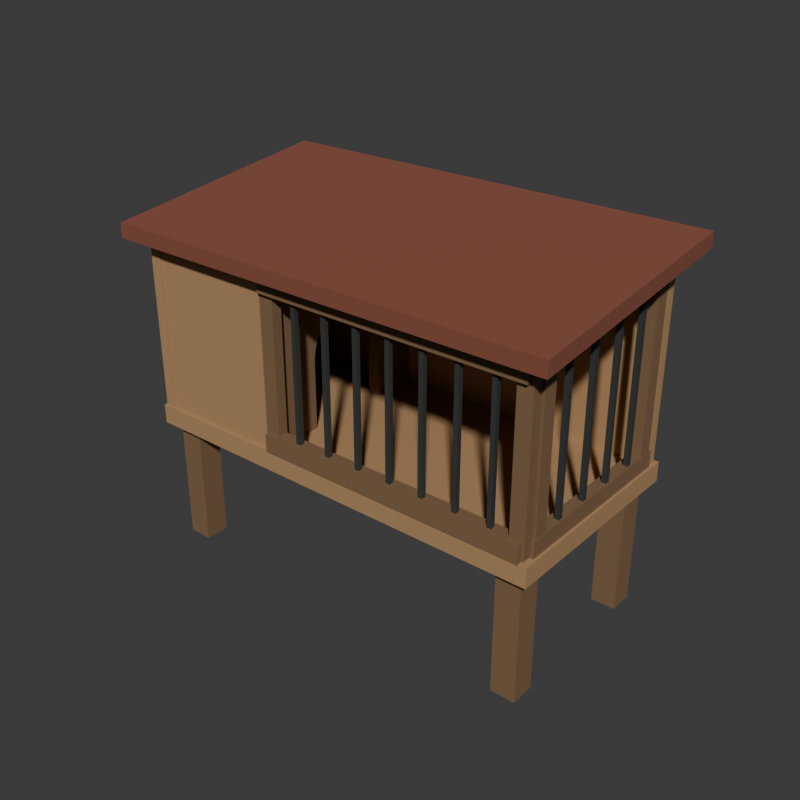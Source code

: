 # Source: source.blend  (saved by Blender 4.3.34; exported with 4.5.12 LTS)
import bpy
from mathutils import Matrix  # noqa: F401  (used for matrix-valued properties, if any)

bpy.ops.wm.read_factory_settings(use_empty=True)
scene = bpy.context.scene
scene.name = 'Scene'

# ---- collections
col_collection = bpy.data.collections.new('Collection'); scene.collection.children.link(col_collection)

# ---- materials (node trees are filled in below, after node groups)
mat_panels_mattehoneywood = bpy.data.materials.new('Panels_MatteHoneyWood')
mat_panels_mattehoneywood.diffuse_color = (0.43, 0.25, 0.115, 1.0)
mat_frame_darktimber = bpy.data.materials.new('Frame_DarkTimber')
mat_frame_darktimber.diffuse_color = (0.21, 0.12, 0.058, 1.0)
mat_roof_mattemutedoxide = bpy.data.materials.new('Roof_MatteMutedOxide')
mat_roof_mattemutedoxide.diffuse_color = (0.24, 0.075, 0.045, 1.0)
mat_fixedbars_darksteel = bpy.data.materials.new('FixedBars_DarkSteel')
mat_fixedbars_darksteel.diffuse_color = (0.065, 0.072, 0.068, 1.0)

# ---- material node trees
mat_panels_mattehoneywood.use_nodes = True; mat_panels_mattehoneywood.node_tree.nodes.clear()
_N = mat_panels_mattehoneywood.node_tree.nodes; _L = mat_panels_mattehoneywood.node_tree.links
n0 = _N.new('ShaderNodeBsdfPrincipled'); n0.name = 'Principled BSDF'; n0.location = (10, 300)
n0.inputs[0].default_value = (0.43, 0.25, 0.115, 1.0)
n0.inputs[2].default_value = 0.89
n1 = _N.new('ShaderNodeOutputMaterial'); n1.name = 'Material Output'; n1.location = (300, 300)
_L.new(n0.outputs[0], n1.inputs[0])
n1.is_active_output = True
mat_frame_darktimber.use_nodes = True; mat_frame_darktimber.node_tree.nodes.clear()
_N = mat_frame_darktimber.node_tree.nodes; _L = mat_frame_darktimber.node_tree.links
n0 = _N.new('ShaderNodeBsdfPrincipled'); n0.name = 'Principled BSDF'; n0.location = (10, 300)
n0.inputs[0].default_value = (0.21, 0.12, 0.058, 1.0)
n0.inputs[2].default_value = 0.91
n1 = _N.new('ShaderNodeOutputMaterial'); n1.name = 'Material Output'; n1.location = (300, 300)
_L.new(n0.outputs[0], n1.inputs[0])
n1.is_active_output = True
mat_roof_mattemutedoxide.use_nodes = True; mat_roof_mattemutedoxide.node_tree.nodes.clear()
_N = mat_roof_mattemutedoxide.node_tree.nodes; _L = mat_roof_mattemutedoxide.node_tree.links
n0 = _N.new('ShaderNodeBsdfPrincipled'); n0.name = 'Principled BSDF'; n0.location = (10, 300)
n0.inputs[0].default_value = (0.24, 0.075, 0.045, 1.0)
n0.inputs[2].default_value = 0.92
n1 = _N.new('ShaderNodeOutputMaterial'); n1.name = 'Material Output'; n1.location = (300, 300)
_L.new(n0.outputs[0], n1.inputs[0])
n1.is_active_output = True
mat_fixedbars_darksteel.use_nodes = True; mat_fixedbars_darksteel.node_tree.nodes.clear()
_N = mat_fixedbars_darksteel.node_tree.nodes; _L = mat_fixedbars_darksteel.node_tree.links
n0 = _N.new('ShaderNodeBsdfPrincipled'); n0.name = 'Principled BSDF'; n0.location = (10, 300)
n0.inputs[0].default_value = (0.065, 0.072, 0.068, 1.0)
n0.inputs[1].default_value = 0.45
n0.inputs[2].default_value = 0.62
n1 = _N.new('ShaderNodeOutputMaterial'); n1.name = 'Material Output'; n1.location = (300, 300)
_L.new(n0.outputs[0], n1.inputs[0])
n1.is_active_output = True

# ---- world
world_world = bpy.data.worlds.new('World'); scene.world = world_world
world_world.use_nodes = True; world_world.node_tree.nodes.clear()
_N = world_world.node_tree.nodes; _L = world_world.node_tree.links
n0 = _N.new('ShaderNodeOutputWorld'); n0.name = 'World Output'; n0.location = (300, 300)
n1 = _N.new('ShaderNodeBackground'); n1.name = 'Background'; n1.location = (10, 300)
n1.inputs[0].default_value = (0.05088, 0.05088, 0.05088, 1.0)
_L.new(n1.outputs[0], n0.inputs[0])
n0.is_active_output = True
world_world.color = (0.05088, 0.05088, 0.05088)
world_world.sun_shadow_jitter_overblur = 0.0

# ---- meshes
me_wholeraisedsharedfloormesh = bpy.data.meshes.new('WholeRaisedSharedFloorMesh')
me_wholeraisedsharedfloormesh.from_pydata([(-0.65, -0.32, 0.39), (0.65, -0.32, 0.39), (-0.65, 0.32, 0.39), (0.65, 0.32, 0.39), (-0.65, -0.32, 0.45), (0.65, -0.32, 0.45), (-0.65, 0.32, 0.45), (0.65, 0.32, 0.45)], [], [(0, 2, 3), (0, 3, 1), (4, 5, 7), (4, 7, 6), (0, 1, 5), (0, 5, 4), (2, 6, 7), (2, 7, 3), (0, 4, 6), (0, 6, 2), (1, 3, 7), (1, 7, 5)])
me_wholeraisedsharedfloormesh.materials.append(mat_panels_mattehoneywood)
me_wholeraisedsharedfloormesh.materials.append(mat_frame_darktimber)
me_wholeraisedsharedfloormesh.materials.append(mat_roof_mattemutedoxide)
me_wholeraisedsharedfloormesh.materials.append(mat_fixedbars_darksteel)
me_wholeraisedsharedfloormesh.update()
me_leftfrontwholegroundlegmesh = bpy.data.meshes.new('LeftFrontWholeGroundLegMesh')
me_leftfrontwholegroundlegmesh.from_pydata([(-0.6175, -0.2875, 0.0), (-0.5425, -0.2875, 0.0), (-0.6175, -0.2125, 0.0), (-0.5425, -0.2125, 0.0), (-0.6175, -0.2875, 0.41), (-0.5425, -0.2875, 0.41), (-0.6175, -0.2125, 0.41), (-0.5425, -0.2125, 0.41)], [], [(0, 2, 3), (0, 3, 1), (4, 5, 7), (4, 7, 6), (0, 1, 5), (0, 5, 4), (2, 6, 7), (2, 7, 3), (0, 4, 6), (0, 6, 2), (1, 3, 7), (1, 7, 5)])
me_leftfrontwholegroundlegmesh.polygons.foreach_set('material_index', [1, 1, 1, 1, 1, 1, 1, 1, 1, 1, 1, 1])
me_leftfrontwholegroundlegmesh.materials.append(mat_panels_mattehoneywood)
me_leftfrontwholegroundlegmesh.materials.append(mat_frame_darktimber)
me_leftfrontwholegroundlegmesh.materials.append(mat_roof_mattemutedoxide)
me_leftfrontwholegroundlegmesh.materials.append(mat_fixedbars_darksteel)
me_leftfrontwholegroundlegmesh.update()
me_leftbackwholegroundlegmesh = bpy.data.meshes.new('LeftBackWholeGroundLegMesh')
me_leftbackwholegroundlegmesh.from_pydata([(-0.6175, 0.2125, 0.0), (-0.5425, 0.2125, 0.0), (-0.6175, 0.2875, 0.0), (-0.5425, 0.2875, 0.0), (-0.6175, 0.2125, 0.41), (-0.5425, 0.2125, 0.41), (-0.6175, 0.2875, 0.41), (-0.5425, 0.2875, 0.41)], [], [(0, 2, 3), (0, 3, 1), (4, 5, 7), (4, 7, 6), (0, 1, 5), (0, 5, 4), (2, 6, 7), (2, 7, 3), (0, 4, 6), (0, 6, 2), (1, 3, 7), (1, 7, 5)])
me_leftbackwholegroundlegmesh.polygons.foreach_set('material_index', [1, 1, 1, 1, 1, 1, 1, 1, 1, 1, 1, 1])
me_leftbackwholegroundlegmesh.materials.append(mat_panels_mattehoneywood)
me_leftbackwholegroundlegmesh.materials.append(mat_frame_darktimber)
me_leftbackwholegroundlegmesh.materials.append(mat_roof_mattemutedoxide)
me_leftbackwholegroundlegmesh.materials.append(mat_fixedbars_darksteel)
me_leftbackwholegroundlegmesh.update()
me_rightfrontwholegroundlegmesh = bpy.data.meshes.new('RightFrontWholeGroundLegMesh')
me_rightfrontwholegroundlegmesh.from_pydata([(0.5425, -0.2875, 0.0), (0.6175, -0.2875, 0.0), (0.5425, -0.2125, 0.0), (0.6175, -0.2125, 0.0), (0.5425, -0.2875, 0.41), (0.6175, -0.2875, 0.41), (0.5425, -0.2125, 0.41), (0.6175, -0.2125, 0.41)], [], [(0, 2, 3), (0, 3, 1), (4, 5, 7), (4, 7, 6), (0, 1, 5), (0, 5, 4), (2, 6, 7), (2, 7, 3), (0, 4, 6), (0, 6, 2), (1, 3, 7), (1, 7, 5)])
me_rightfrontwholegroundlegmesh.polygons.foreach_set('material_index', [1, 1, 1, 1, 1, 1, 1, 1, 1, 1, 1, 1])
me_rightfrontwholegroundlegmesh.materials.append(mat_panels_mattehoneywood)
me_rightfrontwholegroundlegmesh.materials.append(mat_frame_darktimber)
me_rightfrontwholegroundlegmesh.materials.append(mat_roof_mattemutedoxide)
me_rightfrontwholegroundlegmesh.materials.append(mat_fixedbars_darksteel)
me_rightfrontwholegroundlegmesh.update()
me_rightbackwholegroundlegmesh = bpy.data.meshes.new('RightBackWholeGroundLegMesh')
me_rightbackwholegroundlegmesh.from_pydata([(0.5425, 0.2125, 0.0), (0.6175, 0.2125, 0.0), (0.5425, 0.2875, 0.0), (0.6175, 0.2875, 0.0), (0.5425, 0.2125, 0.41), (0.6175, 0.2125, 0.41), (0.5425, 0.2875, 0.41), (0.6175, 0.2875, 0.41)], [], [(0, 2, 3), (0, 3, 1), (4, 5, 7), (4, 7, 6), (0, 1, 5), (0, 5, 4), (2, 6, 7), (2, 7, 3), (0, 4, 6), (0, 6, 2), (1, 3, 7), (1, 7, 5)])
me_rightbackwholegroundlegmesh.polygons.foreach_set('material_index', [1, 1, 1, 1, 1, 1, 1, 1, 1, 1, 1, 1])
me_rightbackwholegroundlegmesh.materials.append(mat_panels_mattehoneywood)
me_rightbackwholegroundlegmesh.materials.append(mat_frame_darktimber)
me_rightbackwholegroundlegmesh.materials.append(mat_roof_mattemutedoxide)
me_rightbackwholegroundlegmesh.materials.append(mat_fixedbars_darksteel)
me_rightbackwholegroundlegmesh.update()
me_wholerearwallmesh = bpy.data.meshes.new('WholeRearWallMesh')
me_wholerearwallmesh.from_pydata([(-0.639, 0.279, 0.44), (0.639, 0.279, 0.44), (-0.639, 0.309, 0.44), (0.639, 0.309, 0.44), (-0.639, 0.279, 1.054), (0.639, 0.279, 1.054), (-0.639, 0.309, 1.054), (0.639, 0.309, 1.054)], [], [(0, 2, 3), (0, 3, 1), (4, 5, 7), (4, 7, 6), (0, 1, 5), (0, 5, 4), (2, 6, 7), (2, 7, 3), (0, 4, 6), (0, 6, 2), (1, 3, 7), (1, 7, 5)])
me_wholerearwallmesh.materials.append(mat_panels_mattehoneywood)
me_wholerearwallmesh.materials.append(mat_frame_darktimber)
me_wholerearwallmesh.materials.append(mat_roof_mattemutedoxide)
me_wholerearwallmesh.materials.append(mat_fixedbars_darksteel)
me_wholerearwallmesh.update()
me_wholeclosedleftsidemesh = bpy.data.meshes.new('WholeClosedLeftSideMesh')
me_wholeclosedleftsidemesh.from_pydata([(-0.644, -0.314, 0.44), (-0.644, 0.314, 0.44), (-0.644, 0.314, 1.053), (-0.644, -0.314, 0.9773), (-0.608, -0.314, 0.44), (-0.608, 0.314, 0.44), (-0.608, 0.314, 1.053), (-0.608, -0.314, 0.9773)], [], [(1, 0, 3), (3, 2, 1), (7, 4, 5), (5, 6, 7), (0, 1, 5), (0, 5, 4), (1, 2, 6), (1, 6, 5), (2, 3, 7), (2, 7, 6), (3, 0, 4), (3, 4, 7)])
me_wholeclosedleftsidemesh.materials.append(mat_panels_mattehoneywood)
me_wholeclosedleftsidemesh.materials.append(mat_frame_darktimber)
me_wholeclosedleftsidemesh.materials.append(mat_roof_mattemutedoxide)
me_wholeclosedleftsidemesh.materials.append(mat_fixedbars_darksteel)
me_wholeclosedleftsidemesh.update()
me_wholeprivatebayfrontmesh = bpy.data.meshes.new('WholePrivateBayFrontMesh')
me_wholeprivatebayfrontmesh.from_pydata([(-0.65, -0.309, 0.44), (-0.22, -0.309, 0.44), (-0.65, -0.279, 0.44), (-0.22, -0.279, 0.44), (-0.65, -0.309, 0.978), (-0.22, -0.309, 0.978), (-0.65, -0.279, 0.978), (-0.22, -0.279, 0.978)], [], [(0, 2, 3), (0, 3, 1), (4, 5, 7), (4, 7, 6), (0, 1, 5), (0, 5, 4), (2, 6, 7), (2, 7, 3), (0, 4, 6), (0, 6, 2), (1, 3, 7), (1, 7, 5)])
me_wholeprivatebayfrontmesh.materials.append(mat_panels_mattehoneywood)
me_wholeprivatebayfrontmesh.materials.append(mat_frame_darktimber)
me_wholeprivatebayfrontmesh.materials.append(mat_roof_mattemutedoxide)
me_wholeprivatebayfrontmesh.materials.append(mat_fixedbars_darksteel)
me_wholeprivatebayfrontmesh.update()
me_wholepartitionwithtruearchedpassagemesh = bpy.data.meshes.new('WholePartitionWithTrueArchedPassageMesh')
me_wholepartitionwithtruearchedpassagemesh.from_pydata([(-0.235, -0.282, 0.445), (-0.235, -0.282, 0.9812), (-0.235, 0.282, 1.049), (-0.235, 0.282, 0.445), (-0.235, 0.135, 0.445), (-0.235, 0.135, 0.66), (-0.235, 0.1304, 0.6949), (-0.235, 0.1169, 0.7275), (-0.235, 0.09546, 0.7555), (-0.235, 0.0675, 0.7769), (-0.235, 0.03494, 0.7904), (-0.235, 8.266e-18, 0.795), (-0.235, -0.03494, 0.7904), (-0.235, -0.0675, 0.7769), (-0.235, -0.09546, 0.7555), (-0.235, -0.1169, 0.7275), (-0.235, -0.1304, 0.6949), (-0.235, -0.135, 0.66), (-0.235, -0.135, 0.445), (-0.197, -0.282, 0.445), (-0.197, -0.282, 0.9812), (-0.197, 0.282, 1.049), (-0.197, 0.282, 0.445), (-0.197, 0.135, 0.445), (-0.197, 0.135, 0.66), (-0.197, 0.1304, 0.6949), (-0.197, 0.1169, 0.7275), (-0.197, 0.09546, 0.7555), (-0.197, 0.0675, 0.7769), (-0.197, 0.03494, 0.7904), (-0.197, 8.266e-18, 0.795), (-0.197, -0.03494, 0.7904), (-0.197, -0.0675, 0.7769), (-0.197, -0.09546, 0.7555), (-0.197, -0.1169, 0.7275), (-0.197, -0.1304, 0.6949), (-0.197, -0.135, 0.66), (-0.197, -0.135, 0.445)], [], [(17, 18, 0), (16, 17, 0), (15, 16, 0), (3, 4, 5), (3, 5, 6), (3, 6, 7), (2, 3, 7), (2, 7, 8), (2, 8, 9), (2, 9, 10), (2, 10, 11), (2, 11, 12), (2, 12, 13), (2, 13, 14), (1, 2, 14), (1, 14, 15), (0, 1, 15), (19, 37, 36), (19, 36, 35), (19, 35, 34), (24, 23, 22), (25, 24, 22), (26, 25, 22), (26, 22, 21), (27, 26, 21), (28, 27, 21), (29, 28, 21), (30, 29, 21), (31, 30, 21), (32, 31, 21), (33, 32, 21), (33, 21, 20), (34, 33, 20), (34, 20, 19), (1, 0, 19), (1, 19, 20), (2, 1, 20), (2, 20, 21), (3, 2, 21), (3, 21, 22), (4, 3, 22), (4, 22, 23), (5, 4, 23), (5, 23, 24), (6, 5, 24), (6, 24, 25), (7, 6, 25), (7, 25, 26), (8, 7, 26), (8, 26, 27), (9, 8, 27), (9, 27, 28), (10, 9, 28), (10, 28, 29), (11, 10, 29), (11, 29, 30), (12, 11, 30), (12, 30, 31), (13, 12, 31), (13, 31, 32), (14, 13, 32), (14, 32, 33), (15, 14, 33), (15, 33, 34), (16, 15, 34), (16, 34, 35), (17, 16, 35), (17, 35, 36), (18, 17, 36), (18, 36, 37), (0, 18, 37), (0, 37, 19)])
me_wholepartitionwithtruearchedpassagemesh.polygons.foreach_set('material_index', [1, 1, 1, 1, 1, 1, 1, 1, 1, 1, 1, 1, 1, 1, 1, 1, 1, 1, 1, 1, 1, 1, 1, 1, 1, 1, 1, 1, 1, 1, 1, 1, 1, 1, 1, 1, 1, 1, 1, 1, 1, 1, 1, 1, 1, 1, 1, 1, 1, 1, 1, 1, 1, 1, 1, 1, 1, 1, 1, 1, 1, 1, 1, 1, 1, 1, 1, 1, 1, 1, 1, 1])
me_wholepartitionwithtruearchedpassagemesh.materials.append(mat_panels_mattehoneywood)
me_wholepartitionwithtruearchedpassagemesh.materials.append(mat_frame_darktimber)
me_wholepartitionwithtruearchedpassagemesh.materials.append(mat_roof_mattemutedoxide)
me_wholepartitionwithtruearchedpassagemesh.materials.append(mat_fixedbars_darksteel)
me_wholepartitionwithtruearchedpassagemesh.update()
me_wholesingleslopingroofmesh = bpy.data.meshes.new('WholeSingleSlopingRoofMesh')
me_wholesingleslopingroofmesh.from_pydata([(-0.7, -0.365, 0.9712), (0.7, -0.365, 0.9712), (-0.7, 0.365, 1.059), (0.7, 0.365, 1.059), (-0.7, -0.365, 1.016), (0.7, -0.365, 1.016), (-0.7, 0.365, 1.104), (0.7, 0.365, 1.104)], [], [(0, 2, 3), (0, 3, 1), (4, 5, 7), (4, 7, 6), (0, 1, 5), (0, 5, 4), (2, 6, 7), (2, 7, 3), (0, 4, 6), (0, 6, 2), (1, 3, 7), (1, 7, 5)])
me_wholesingleslopingroofmesh.polygons.foreach_set('material_index', [2, 2, 2, 2, 2, 2, 2, 2, 2, 2, 2, 2])
me_wholesingleslopingroofmesh.materials.append(mat_panels_mattehoneywood)
me_wholesingleslopingroofmesh.materials.append(mat_frame_darktimber)
me_wholesingleslopingroofmesh.materials.append(mat_roof_mattemutedoxide)
me_wholesingleslopingroofmesh.materials.append(mat_fixedbars_darksteel)
me_wholesingleslopingroofmesh.update()
me_frontbaylowersillmesh = bpy.data.meshes.new('FrontBayLowerSillMesh')
me_frontbaylowersillmesh.from_pydata([(-0.211, -0.3235, 0.4495), (0.625, -0.3235, 0.4495), (-0.211, -0.2785, 0.4495), (0.625, -0.2785, 0.4495), (-0.211, -0.3235, 0.5045), (0.625, -0.3235, 0.5045), (-0.211, -0.2785, 0.5045), (0.625, -0.2785, 0.5045)], [], [(0, 2, 3), (0, 3, 1), (4, 5, 7), (4, 7, 6), (0, 1, 5), (0, 5, 4), (2, 6, 7), (2, 7, 3), (0, 4, 6), (0, 6, 2), (1, 3, 7), (1, 7, 5)])
me_frontbaylowersillmesh.polygons.foreach_set('material_index', [1, 1, 1, 1, 1, 1, 1, 1, 1, 1, 1, 1])
me_frontbaylowersillmesh.materials.append(mat_panels_mattehoneywood)
me_frontbaylowersillmesh.materials.append(mat_frame_darktimber)
me_frontbaylowersillmesh.materials.append(mat_roof_mattemutedoxide)
me_frontbaylowersillmesh.materials.append(mat_fixedbars_darksteel)
me_frontbaylowersillmesh.update()
me_frontbayupperlintelmesh = bpy.data.meshes.new('FrontBayUpperLintelMesh')
me_frontbayupperlintelmesh.from_pydata([(-0.211, -0.3235, 0.9195), (0.625, -0.3235, 0.9195), (-0.211, -0.2785, 0.9195), (0.625, -0.2785, 0.9195), (-0.211, -0.3235, 0.9745), (0.625, -0.3235, 0.9745), (-0.211, -0.2785, 0.9745), (0.625, -0.2785, 0.9745)], [], [(0, 2, 3), (0, 3, 1), (4, 5, 7), (4, 7, 6), (0, 1, 5), (0, 5, 4), (2, 6, 7), (2, 7, 3), (0, 4, 6), (0, 6, 2), (1, 3, 7), (1, 7, 5)])
me_frontbayupperlintelmesh.polygons.foreach_set('material_index', [1, 1, 1, 1, 1, 1, 1, 1, 1, 1, 1, 1])
me_frontbayupperlintelmesh.materials.append(mat_panels_mattehoneywood)
me_frontbayupperlintelmesh.materials.append(mat_frame_darktimber)
me_frontbayupperlintelmesh.materials.append(mat_roof_mattemutedoxide)
me_frontbayupperlintelmesh.materials.append(mat_fixedbars_darksteel)
me_frontbayupperlintelmesh.update()
me_frontbayleftuprightmesh = bpy.data.meshes.new('FrontBayLeftUprightMesh')
me_frontbayleftuprightmesh.from_pydata([(-0.2185, -0.308, 0.4545), (-0.1735, -0.308, 0.4545), (-0.2185, -0.276, 0.4545), (-0.1735, -0.276, 0.4545), (-0.2185, -0.308, 0.9695), (-0.1735, -0.308, 0.9695), (-0.2185, -0.276, 0.9695), (-0.1735, -0.276, 0.9695)], [], [(0, 2, 3), (0, 3, 1), (4, 5, 7), (4, 7, 6), (0, 1, 5), (0, 5, 4), (2, 6, 7), (2, 7, 3), (0, 4, 6), (0, 6, 2), (1, 3, 7), (1, 7, 5)])
me_frontbayleftuprightmesh.polygons.foreach_set('material_index', [1, 1, 1, 1, 1, 1, 1, 1, 1, 1, 1, 1])
me_frontbayleftuprightmesh.materials.append(mat_panels_mattehoneywood)
me_frontbayleftuprightmesh.materials.append(mat_frame_darktimber)
me_frontbayleftuprightmesh.materials.append(mat_roof_mattemutedoxide)
me_frontbayleftuprightmesh.materials.append(mat_fixedbars_darksteel)
me_frontbayleftuprightmesh.update()
me_frontbayrightuprightmesh = bpy.data.meshes.new('FrontBayRightUprightMesh')
me_frontbayrightuprightmesh.from_pydata([(0.5885, -0.308, 0.4545), (0.6335, -0.308, 0.4545), (0.5885, -0.276, 0.4545), (0.6335, -0.276, 0.4545), (0.5885, -0.308, 0.9695), (0.6335, -0.308, 0.9695), (0.5885, -0.276, 0.9695), (0.6335, -0.276, 0.9695)], [], [(0, 2, 3), (0, 3, 1), (4, 5, 7), (4, 7, 6), (0, 1, 5), (0, 5, 4), (2, 6, 7), (2, 7, 3), (0, 4, 6), (0, 6, 2), (1, 3, 7), (1, 7, 5)])
me_frontbayrightuprightmesh.polygons.foreach_set('material_index', [1, 1, 1, 1, 1, 1, 1, 1, 1, 1, 1, 1])
me_frontbayrightuprightmesh.materials.append(mat_panels_mattehoneywood)
me_frontbayrightuprightmesh.materials.append(mat_frame_darktimber)
me_frontbayrightuprightmesh.materials.append(mat_roof_mattemutedoxide)
me_frontbayrightuprightmesh.materials.append(mat_fixedbars_darksteel)
me_frontbayrightuprightmesh.update()
me_frontwholeopengrillebar_1mesh = bpy.data.meshes.new('FrontWholeOpenGrilleBar_1Mesh')
me_frontwholeopengrillebar_1mesh.from_pydata([(-0.107, -0.308, 0.482), (-0.093, -0.308, 0.482), (-0.107, -0.294, 0.482), (-0.093, -0.294, 0.482), (-0.107, -0.308, 0.942), (-0.093, -0.308, 0.942), (-0.107, -0.294, 0.942), (-0.093, -0.294, 0.942)], [], [(0, 2, 3), (0, 3, 1), (4, 5, 7), (4, 7, 6), (0, 1, 5), (0, 5, 4), (2, 6, 7), (2, 7, 3), (0, 4, 6), (0, 6, 2), (1, 3, 7), (1, 7, 5)])
me_frontwholeopengrillebar_1mesh.polygons.foreach_set('material_index', [3, 3, 3, 3, 3, 3, 3, 3, 3, 3, 3, 3])
me_frontwholeopengrillebar_1mesh.materials.append(mat_panels_mattehoneywood)
me_frontwholeopengrillebar_1mesh.materials.append(mat_frame_darktimber)
me_frontwholeopengrillebar_1mesh.materials.append(mat_roof_mattemutedoxide)
me_frontwholeopengrillebar_1mesh.materials.append(mat_fixedbars_darksteel)
me_frontwholeopengrillebar_1mesh.update()
me_frontwholeopengrillebar_2mesh = bpy.data.meshes.new('FrontWholeOpenGrilleBar_2Mesh')
me_frontwholeopengrillebar_2mesh.from_pydata([(-0.002, -0.308, 0.482), (0.012, -0.308, 0.482), (-0.002, -0.294, 0.482), (0.012, -0.294, 0.482), (-0.002, -0.308, 0.942), (0.012, -0.308, 0.942), (-0.002, -0.294, 0.942), (0.012, -0.294, 0.942)], [], [(0, 2, 3), (0, 3, 1), (4, 5, 7), (4, 7, 6), (0, 1, 5), (0, 5, 4), (2, 6, 7), (2, 7, 3), (0, 4, 6), (0, 6, 2), (1, 3, 7), (1, 7, 5)])
me_frontwholeopengrillebar_2mesh.polygons.foreach_set('material_index', [3, 3, 3, 3, 3, 3, 3, 3, 3, 3, 3, 3])
me_frontwholeopengrillebar_2mesh.materials.append(mat_panels_mattehoneywood)
me_frontwholeopengrillebar_2mesh.materials.append(mat_frame_darktimber)
me_frontwholeopengrillebar_2mesh.materials.append(mat_roof_mattemutedoxide)
me_frontwholeopengrillebar_2mesh.materials.append(mat_fixedbars_darksteel)
me_frontwholeopengrillebar_2mesh.update()
me_frontwholeopengrillebar_3mesh = bpy.data.meshes.new('FrontWholeOpenGrilleBar_3Mesh')
me_frontwholeopengrillebar_3mesh.from_pydata([(0.103, -0.308, 0.482), (0.117, -0.308, 0.482), (0.103, -0.294, 0.482), (0.117, -0.294, 0.482), (0.103, -0.308, 0.942), (0.117, -0.308, 0.942), (0.103, -0.294, 0.942), (0.117, -0.294, 0.942)], [], [(0, 2, 3), (0, 3, 1), (4, 5, 7), (4, 7, 6), (0, 1, 5), (0, 5, 4), (2, 6, 7), (2, 7, 3), (0, 4, 6), (0, 6, 2), (1, 3, 7), (1, 7, 5)])
me_frontwholeopengrillebar_3mesh.polygons.foreach_set('material_index', [3, 3, 3, 3, 3, 3, 3, 3, 3, 3, 3, 3])
me_frontwholeopengrillebar_3mesh.materials.append(mat_panels_mattehoneywood)
me_frontwholeopengrillebar_3mesh.materials.append(mat_frame_darktimber)
me_frontwholeopengrillebar_3mesh.materials.append(mat_roof_mattemutedoxide)
me_frontwholeopengrillebar_3mesh.materials.append(mat_fixedbars_darksteel)
me_frontwholeopengrillebar_3mesh.update()
me_frontwholeopengrillebar_4mesh = bpy.data.meshes.new('FrontWholeOpenGrilleBar_4Mesh')
me_frontwholeopengrillebar_4mesh.from_pydata([(0.208, -0.308, 0.482), (0.222, -0.308, 0.482), (0.208, -0.294, 0.482), (0.222, -0.294, 0.482), (0.208, -0.308, 0.942), (0.222, -0.308, 0.942), (0.208, -0.294, 0.942), (0.222, -0.294, 0.942)], [], [(0, 2, 3), (0, 3, 1), (4, 5, 7), (4, 7, 6), (0, 1, 5), (0, 5, 4), (2, 6, 7), (2, 7, 3), (0, 4, 6), (0, 6, 2), (1, 3, 7), (1, 7, 5)])
me_frontwholeopengrillebar_4mesh.polygons.foreach_set('material_index', [3, 3, 3, 3, 3, 3, 3, 3, 3, 3, 3, 3])
me_frontwholeopengrillebar_4mesh.materials.append(mat_panels_mattehoneywood)
me_frontwholeopengrillebar_4mesh.materials.append(mat_frame_darktimber)
me_frontwholeopengrillebar_4mesh.materials.append(mat_roof_mattemutedoxide)
me_frontwholeopengrillebar_4mesh.materials.append(mat_fixedbars_darksteel)
me_frontwholeopengrillebar_4mesh.update()
me_frontwholeopengrillebar_5mesh = bpy.data.meshes.new('FrontWholeOpenGrilleBar_5Mesh')
me_frontwholeopengrillebar_5mesh.from_pydata([(0.313, -0.308, 0.482), (0.327, -0.308, 0.482), (0.313, -0.294, 0.482), (0.327, -0.294, 0.482), (0.313, -0.308, 0.942), (0.327, -0.308, 0.942), (0.313, -0.294, 0.942), (0.327, -0.294, 0.942)], [], [(0, 2, 3), (0, 3, 1), (4, 5, 7), (4, 7, 6), (0, 1, 5), (0, 5, 4), (2, 6, 7), (2, 7, 3), (0, 4, 6), (0, 6, 2), (1, 3, 7), (1, 7, 5)])
me_frontwholeopengrillebar_5mesh.polygons.foreach_set('material_index', [3, 3, 3, 3, 3, 3, 3, 3, 3, 3, 3, 3])
me_frontwholeopengrillebar_5mesh.materials.append(mat_panels_mattehoneywood)
me_frontwholeopengrillebar_5mesh.materials.append(mat_frame_darktimber)
me_frontwholeopengrillebar_5mesh.materials.append(mat_roof_mattemutedoxide)
me_frontwholeopengrillebar_5mesh.materials.append(mat_fixedbars_darksteel)
me_frontwholeopengrillebar_5mesh.update()
me_frontwholeopengrillebar_6mesh = bpy.data.meshes.new('FrontWholeOpenGrilleBar_6Mesh')
me_frontwholeopengrillebar_6mesh.from_pydata([(0.418, -0.308, 0.482), (0.432, -0.308, 0.482), (0.418, -0.294, 0.482), (0.432, -0.294, 0.482), (0.418, -0.308, 0.942), (0.432, -0.308, 0.942), (0.418, -0.294, 0.942), (0.432, -0.294, 0.942)], [], [(0, 2, 3), (0, 3, 1), (4, 5, 7), (4, 7, 6), (0, 1, 5), (0, 5, 4), (2, 6, 7), (2, 7, 3), (0, 4, 6), (0, 6, 2), (1, 3, 7), (1, 7, 5)])
me_frontwholeopengrillebar_6mesh.polygons.foreach_set('material_index', [3, 3, 3, 3, 3, 3, 3, 3, 3, 3, 3, 3])
me_frontwholeopengrillebar_6mesh.materials.append(mat_panels_mattehoneywood)
me_frontwholeopengrillebar_6mesh.materials.append(mat_frame_darktimber)
me_frontwholeopengrillebar_6mesh.materials.append(mat_roof_mattemutedoxide)
me_frontwholeopengrillebar_6mesh.materials.append(mat_fixedbars_darksteel)
me_frontwholeopengrillebar_6mesh.update()
me_frontwholeopengrillebar_7mesh = bpy.data.meshes.new('FrontWholeOpenGrilleBar_7Mesh')
me_frontwholeopengrillebar_7mesh.from_pydata([(0.523, -0.308, 0.482), (0.537, -0.308, 0.482), (0.523, -0.294, 0.482), (0.537, -0.294, 0.482), (0.523, -0.308, 0.942), (0.537, -0.308, 0.942), (0.523, -0.294, 0.942), (0.537, -0.294, 0.942)], [], [(0, 2, 3), (0, 3, 1), (4, 5, 7), (4, 7, 6), (0, 1, 5), (0, 5, 4), (2, 6, 7), (2, 7, 3), (0, 4, 6), (0, 6, 2), (1, 3, 7), (1, 7, 5)])
me_frontwholeopengrillebar_7mesh.polygons.foreach_set('material_index', [3, 3, 3, 3, 3, 3, 3, 3, 3, 3, 3, 3])
me_frontwholeopengrillebar_7mesh.materials.append(mat_panels_mattehoneywood)
me_frontwholeopengrillebar_7mesh.materials.append(mat_frame_darktimber)
me_frontwholeopengrillebar_7mesh.materials.append(mat_roof_mattemutedoxide)
me_frontwholeopengrillebar_7mesh.materials.append(mat_fixedbars_darksteel)
me_frontwholeopengrillebar_7mesh.update()
me_rightsidefrontpostmesh = bpy.data.meshes.new('RightSideFrontPostMesh')
me_rightsidefrontpostmesh.from_pydata([(0.606, -0.2725, 0.44), (0.64, -0.2725, 0.44), (0.606, -0.2275, 0.44), (0.64, -0.2275, 0.44), (0.606, -0.2725, 0.97), (0.64, -0.2725, 0.97), (0.606, -0.2275, 0.97), (0.64, -0.2275, 0.97)], [], [(0, 2, 3), (0, 3, 1), (4, 5, 7), (4, 7, 6), (0, 1, 5), (0, 5, 4), (2, 6, 7), (2, 7, 3), (0, 4, 6), (0, 6, 2), (1, 3, 7), (1, 7, 5)])
me_rightsidefrontpostmesh.polygons.foreach_set('material_index', [1, 1, 1, 1, 1, 1, 1, 1, 1, 1, 1, 1])
me_rightsidefrontpostmesh.materials.append(mat_panels_mattehoneywood)
me_rightsidefrontpostmesh.materials.append(mat_frame_darktimber)
me_rightsidefrontpostmesh.materials.append(mat_roof_mattemutedoxide)
me_rightsidefrontpostmesh.materials.append(mat_fixedbars_darksteel)
me_rightsidefrontpostmesh.update()
me_rightsidebackpostmesh = bpy.data.meshes.new('RightSideBackPostMesh')
me_rightsidebackpostmesh.from_pydata([(0.606, 0.2275, 0.44), (0.64, 0.2275, 0.44), (0.606, 0.2725, 0.44), (0.64, 0.2725, 0.44), (0.606, 0.2275, 1.03), (0.64, 0.2275, 1.03), (0.606, 0.2725, 1.03), (0.64, 0.2725, 1.03)], [], [(0, 2, 3), (0, 3, 1), (4, 5, 7), (4, 7, 6), (0, 1, 5), (0, 5, 4), (2, 6, 7), (2, 7, 3), (0, 4, 6), (0, 6, 2), (1, 3, 7), (1, 7, 5)])
me_rightsidebackpostmesh.polygons.foreach_set('material_index', [1, 1, 1, 1, 1, 1, 1, 1, 1, 1, 1, 1])
me_rightsidebackpostmesh.materials.append(mat_panels_mattehoneywood)
me_rightsidebackpostmesh.materials.append(mat_frame_darktimber)
me_rightsidebackpostmesh.materials.append(mat_roof_mattemutedoxide)
me_rightsidebackpostmesh.materials.append(mat_fixedbars_darksteel)
me_rightsidebackpostmesh.update()
me_rightsidewholeslopedheadermesh = bpy.data.meshes.new('RightSideWholeSlopedHeaderMesh')
me_rightsidewholeslopedheadermesh.from_pydata([(0.641, -0.282, 0.9733), (0.641, -0.278, 0.9395), (0.607, -0.282, 0.9733), (0.607, -0.278, 0.9395), (0.641, 0.278, 1.04), (0.641, 0.282, 1.007), (0.607, 0.278, 1.04), (0.607, 0.282, 1.007)], [], [(0, 2, 3), (0, 3, 1), (4, 5, 7), (4, 7, 6), (0, 1, 5), (0, 5, 4), (2, 6, 7), (2, 7, 3), (0, 4, 6), (0, 6, 2), (1, 3, 7), (1, 7, 5)])
me_rightsidewholeslopedheadermesh.polygons.foreach_set('material_index', [1, 1, 1, 1, 1, 1, 1, 1, 1, 1, 1, 1])
me_rightsidewholeslopedheadermesh.materials.append(mat_panels_mattehoneywood)
me_rightsidewholeslopedheadermesh.materials.append(mat_frame_darktimber)
me_rightsidewholeslopedheadermesh.materials.append(mat_roof_mattemutedoxide)
me_rightsidewholeslopedheadermesh.materials.append(mat_fixedbars_darksteel)
me_rightsidewholeslopedheadermesh.update()
me_rightsidelowersillmesh = bpy.data.meshes.new('RightSideLowerSillMesh')
me_rightsidelowersillmesh.from_pydata([(0.606, -0.28, 0.45), (0.642, -0.28, 0.45), (0.606, 0.28, 0.45), (0.642, 0.28, 0.45), (0.606, -0.28, 0.5), (0.642, -0.28, 0.5), (0.606, 0.28, 0.5), (0.642, 0.28, 0.5)], [], [(0, 2, 3), (0, 3, 1), (4, 5, 7), (4, 7, 6), (0, 1, 5), (0, 5, 4), (2, 6, 7), (2, 7, 3), (0, 4, 6), (0, 6, 2), (1, 3, 7), (1, 7, 5)])
me_rightsidelowersillmesh.polygons.foreach_set('material_index', [1, 1, 1, 1, 1, 1, 1, 1, 1, 1, 1, 1])
me_rightsidelowersillmesh.materials.append(mat_panels_mattehoneywood)
me_rightsidelowersillmesh.materials.append(mat_frame_darktimber)
me_rightsidelowersillmesh.materials.append(mat_roof_mattemutedoxide)
me_rightsidelowersillmesh.materials.append(mat_fixedbars_darksteel)
me_rightsidelowersillmesh.update()
me_rightwholeopengrillebar_1mesh = bpy.data.meshes.new('RightWholeOpenGrilleBar_1Mesh')
me_rightwholeopengrillebar_1mesh.from_pydata([(0.623, -0.167, 0.47), (0.637, -0.167, 0.47), (0.623, -0.153, 0.47), (0.637, -0.153, 0.47), (0.623, -0.167, 0.9708), (0.637, -0.167, 0.9708), (0.623, -0.153, 0.9708), (0.637, -0.153, 0.9708)], [], [(0, 2, 3), (0, 3, 1), (4, 5, 7), (4, 7, 6), (0, 1, 5), (0, 5, 4), (2, 6, 7), (2, 7, 3), (0, 4, 6), (0, 6, 2), (1, 3, 7), (1, 7, 5)])
me_rightwholeopengrillebar_1mesh.polygons.foreach_set('material_index', [3, 3, 3, 3, 3, 3, 3, 3, 3, 3, 3, 3])
me_rightwholeopengrillebar_1mesh.materials.append(mat_panels_mattehoneywood)
me_rightwholeopengrillebar_1mesh.materials.append(mat_frame_darktimber)
me_rightwholeopengrillebar_1mesh.materials.append(mat_roof_mattemutedoxide)
me_rightwholeopengrillebar_1mesh.materials.append(mat_fixedbars_darksteel)
me_rightwholeopengrillebar_1mesh.update()
me_rightwholeopengrillebar_2mesh = bpy.data.meshes.new('RightWholeOpenGrilleBar_2Mesh')
me_rightwholeopengrillebar_2mesh.from_pydata([(0.623, -0.057, 0.47), (0.637, -0.057, 0.47), (0.623, -0.043, 0.47), (0.637, -0.043, 0.47), (0.623, -0.057, 0.984), (0.637, -0.057, 0.984), (0.623, -0.043, 0.984), (0.637, -0.043, 0.984)], [], [(0, 2, 3), (0, 3, 1), (4, 5, 7), (4, 7, 6), (0, 1, 5), (0, 5, 4), (2, 6, 7), (2, 7, 3), (0, 4, 6), (0, 6, 2), (1, 3, 7), (1, 7, 5)])
me_rightwholeopengrillebar_2mesh.polygons.foreach_set('material_index', [3, 3, 3, 3, 3, 3, 3, 3, 3, 3, 3, 3])
me_rightwholeopengrillebar_2mesh.materials.append(mat_panels_mattehoneywood)
me_rightwholeopengrillebar_2mesh.materials.append(mat_frame_darktimber)
me_rightwholeopengrillebar_2mesh.materials.append(mat_roof_mattemutedoxide)
me_rightwholeopengrillebar_2mesh.materials.append(mat_fixedbars_darksteel)
me_rightwholeopengrillebar_2mesh.update()
me_rightwholeopengrillebar_3mesh = bpy.data.meshes.new('RightWholeOpenGrilleBar_3Mesh')
me_rightwholeopengrillebar_3mesh.from_pydata([(0.623, 0.053, 0.47), (0.637, 0.053, 0.47), (0.623, 0.067, 0.47), (0.637, 0.067, 0.47), (0.623, 0.053, 0.9972), (0.637, 0.053, 0.9972), (0.623, 0.067, 0.9972), (0.637, 0.067, 0.9972)], [], [(0, 2, 3), (0, 3, 1), (4, 5, 7), (4, 7, 6), (0, 1, 5), (0, 5, 4), (2, 6, 7), (2, 7, 3), (0, 4, 6), (0, 6, 2), (1, 3, 7), (1, 7, 5)])
me_rightwholeopengrillebar_3mesh.polygons.foreach_set('material_index', [3, 3, 3, 3, 3, 3, 3, 3, 3, 3, 3, 3])
me_rightwholeopengrillebar_3mesh.materials.append(mat_panels_mattehoneywood)
me_rightwholeopengrillebar_3mesh.materials.append(mat_frame_darktimber)
me_rightwholeopengrillebar_3mesh.materials.append(mat_roof_mattemutedoxide)
me_rightwholeopengrillebar_3mesh.materials.append(mat_fixedbars_darksteel)
me_rightwholeopengrillebar_3mesh.update()
me_rightwholeopengrillebar_4mesh = bpy.data.meshes.new('RightWholeOpenGrilleBar_4Mesh')
me_rightwholeopengrillebar_4mesh.from_pydata([(0.623, 0.163, 0.47), (0.637, 0.163, 0.47), (0.623, 0.177, 0.47), (0.637, 0.177, 0.47), (0.623, 0.163, 1.01), (0.637, 0.163, 1.01), (0.623, 0.177, 1.01), (0.637, 0.177, 1.01)], [], [(0, 2, 3), (0, 3, 1), (4, 5, 7), (4, 7, 6), (0, 1, 5), (0, 5, 4), (2, 6, 7), (2, 7, 3), (0, 4, 6), (0, 6, 2), (1, 3, 7), (1, 7, 5)])
me_rightwholeopengrillebar_4mesh.polygons.foreach_set('material_index', [3, 3, 3, 3, 3, 3, 3, 3, 3, 3, 3, 3])
me_rightwholeopengrillebar_4mesh.materials.append(mat_panels_mattehoneywood)
me_rightwholeopengrillebar_4mesh.materials.append(mat_frame_darktimber)
me_rightwholeopengrillebar_4mesh.materials.append(mat_roof_mattemutedoxide)
me_rightwholeopengrillebar_4mesh.materials.append(mat_fixedbars_darksteel)
me_rightwholeopengrillebar_4mesh.update()

# ---- objects
ob_wholeraisedsharedfloor = bpy.data.objects.new('WholeRaisedSharedFloor', me_wholeraisedsharedfloormesh)
ob_leftfrontwholegroundleg = bpy.data.objects.new('LeftFrontWholeGroundLeg', me_leftfrontwholegroundlegmesh)
ob_leftbackwholegroundleg = bpy.data.objects.new('LeftBackWholeGroundLeg', me_leftbackwholegroundlegmesh)
ob_rightfrontwholegroundleg = bpy.data.objects.new('RightFrontWholeGroundLeg', me_rightfrontwholegroundlegmesh)
ob_rightbackwholegroundleg = bpy.data.objects.new('RightBackWholeGroundLeg', me_rightbackwholegroundlegmesh)
ob_wholerearwall = bpy.data.objects.new('WholeRearWall', me_wholerearwallmesh)
ob_wholeclosedleftside = bpy.data.objects.new('WholeClosedLeftSide', me_wholeclosedleftsidemesh)
ob_wholeprivatebayfront = bpy.data.objects.new('WholePrivateBayFront', me_wholeprivatebayfrontmesh)
ob_wholepartitionwithtruearchedpassage = bpy.data.objects.new('WholePartitionWithTrueArchedPassage', me_wholepartitionwithtruearchedpassagemesh)
ob_wholesingleslopingroof = bpy.data.objects.new('WholeSingleSlopingRoof', me_wholesingleslopingroofmesh)
ob_frontbaylowersill = bpy.data.objects.new('FrontBayLowerSill', me_frontbaylowersillmesh)
ob_frontbayupperlintel = bpy.data.objects.new('FrontBayUpperLintel', me_frontbayupperlintelmesh)
ob_frontbayleftupright = bpy.data.objects.new('FrontBayLeftUpright', me_frontbayleftuprightmesh)
ob_frontbayrightupright = bpy.data.objects.new('FrontBayRightUpright', me_frontbayrightuprightmesh)
ob_frontwholeopengrillebar_1 = bpy.data.objects.new('FrontWholeOpenGrilleBar_1', me_frontwholeopengrillebar_1mesh)
ob_frontwholeopengrillebar_2 = bpy.data.objects.new('FrontWholeOpenGrilleBar_2', me_frontwholeopengrillebar_2mesh)
ob_frontwholeopengrillebar_3 = bpy.data.objects.new('FrontWholeOpenGrilleBar_3', me_frontwholeopengrillebar_3mesh)
ob_frontwholeopengrillebar_4 = bpy.data.objects.new('FrontWholeOpenGrilleBar_4', me_frontwholeopengrillebar_4mesh)
ob_frontwholeopengrillebar_5 = bpy.data.objects.new('FrontWholeOpenGrilleBar_5', me_frontwholeopengrillebar_5mesh)
ob_frontwholeopengrillebar_6 = bpy.data.objects.new('FrontWholeOpenGrilleBar_6', me_frontwholeopengrillebar_6mesh)
ob_frontwholeopengrillebar_7 = bpy.data.objects.new('FrontWholeOpenGrilleBar_7', me_frontwholeopengrillebar_7mesh)
ob_rightsidefrontpost = bpy.data.objects.new('RightSideFrontPost', me_rightsidefrontpostmesh)
ob_rightsidebackpost = bpy.data.objects.new('RightSideBackPost', me_rightsidebackpostmesh)
ob_rightsidewholeslopedheader = bpy.data.objects.new('RightSideWholeSlopedHeader', me_rightsidewholeslopedheadermesh)
ob_rightsidelowersill = bpy.data.objects.new('RightSideLowerSill', me_rightsidelowersillmesh)
ob_rightwholeopengrillebar_1 = bpy.data.objects.new('RightWholeOpenGrilleBar_1', me_rightwholeopengrillebar_1mesh)
ob_rightwholeopengrillebar_2 = bpy.data.objects.new('RightWholeOpenGrilleBar_2', me_rightwholeopengrillebar_2mesh)
ob_rightwholeopengrillebar_3 = bpy.data.objects.new('RightWholeOpenGrilleBar_3', me_rightwholeopengrillebar_3mesh)
ob_rightwholeopengrillebar_4 = bpy.data.objects.new('RightWholeOpenGrilleBar_4', me_rightwholeopengrillebar_4mesh)

# ---- transforms, parenting, visibility, modifiers, constraints
ob_wholeraisedsharedfloor.location = (0.0, 0.0, 0.0)
ob_leftfrontwholegroundleg.location = (0.0, 0.0, 0.0)
ob_leftbackwholegroundleg.location = (0.0, 0.0, 0.0)
ob_rightfrontwholegroundleg.location = (0.0, 0.0, 0.0)
ob_rightbackwholegroundleg.location = (0.0, 0.0, 0.0)
ob_wholerearwall.location = (0.0, 0.0, 0.0)
ob_wholeclosedleftside.location = (0.0, 0.0, 0.0)
ob_wholeprivatebayfront.location = (0.0, 0.0, 0.0)
ob_wholepartitionwithtruearchedpassage.location = (0.0, 0.0, 0.0)
ob_wholesingleslopingroof.location = (0.0, 0.0, 0.0)
ob_frontbaylowersill.location = (0.0, 0.0, 0.0)
ob_frontbayupperlintel.location = (0.0, 0.0, 0.0)
ob_frontbayleftupright.location = (0.0, 0.0, 0.0)
ob_frontbayrightupright.location = (0.0, 0.0, 0.0)
ob_frontwholeopengrillebar_1.location = (0.0, 0.0, 0.0)
ob_frontwholeopengrillebar_2.location = (0.0, 0.0, 0.0)
ob_frontwholeopengrillebar_3.location = (0.0, 0.0, 0.0)
ob_frontwholeopengrillebar_4.location = (0.0, 0.0, 0.0)
ob_frontwholeopengrillebar_5.location = (0.0, 0.0, 0.0)
ob_frontwholeopengrillebar_6.location = (0.0, 0.0, 0.0)
ob_frontwholeopengrillebar_7.location = (0.0, 0.0, 0.0)
ob_rightsidefrontpost.location = (0.0, 0.0, 0.0)
ob_rightsidebackpost.location = (0.0, 0.0, 0.0)
ob_rightsidewholeslopedheader.location = (0.0, 0.0, 0.0)
ob_rightsidelowersill.location = (0.0, 0.0, 0.0)
ob_rightwholeopengrillebar_1.location = (0.0, 0.0, 0.0)
ob_rightwholeopengrillebar_2.location = (0.0, 0.0, 0.0)
ob_rightwholeopengrillebar_3.location = (0.0, 0.0, 0.0)
ob_rightwholeopengrillebar_4.location = (0.0, 0.0, 0.0)

# ---- collection membership
scene.collection.objects.link(ob_wholeraisedsharedfloor)
scene.collection.objects.link(ob_leftfrontwholegroundleg)
scene.collection.objects.link(ob_leftbackwholegroundleg)
scene.collection.objects.link(ob_rightfrontwholegroundleg)
scene.collection.objects.link(ob_rightbackwholegroundleg)
scene.collection.objects.link(ob_wholerearwall)
scene.collection.objects.link(ob_wholeclosedleftside)
scene.collection.objects.link(ob_wholeprivatebayfront)
scene.collection.objects.link(ob_wholepartitionwithtruearchedpassage)
scene.collection.objects.link(ob_wholesingleslopingroof)
scene.collection.objects.link(ob_frontbaylowersill)
scene.collection.objects.link(ob_frontbayupperlintel)
scene.collection.objects.link(ob_frontbayleftupright)
scene.collection.objects.link(ob_frontbayrightupright)
scene.collection.objects.link(ob_frontwholeopengrillebar_1)
scene.collection.objects.link(ob_frontwholeopengrillebar_2)
scene.collection.objects.link(ob_frontwholeopengrillebar_3)
scene.collection.objects.link(ob_frontwholeopengrillebar_4)
scene.collection.objects.link(ob_frontwholeopengrillebar_5)
scene.collection.objects.link(ob_frontwholeopengrillebar_6)
scene.collection.objects.link(ob_frontwholeopengrillebar_7)
scene.collection.objects.link(ob_rightsidefrontpost)
scene.collection.objects.link(ob_rightsidebackpost)
scene.collection.objects.link(ob_rightsidewholeslopedheader)
scene.collection.objects.link(ob_rightsidelowersill)
scene.collection.objects.link(ob_rightwholeopengrillebar_1)
scene.collection.objects.link(ob_rightwholeopengrillebar_2)
scene.collection.objects.link(ob_rightwholeopengrillebar_3)
scene.collection.objects.link(ob_rightwholeopengrillebar_4)

# ---- scene / render settings (as saved in the file)
scene.frame_start = 1; scene.frame_end = 250; scene.frame_set(1)
scene.render.engine = 'CYCLES'
scene.render.resolution_x = 640
scene.render.resolution_y = 640
scene.render.use_compositing = False
scene.cycles.use_denoising = False
scene.cycles.samples = 128
scene.cycles.use_adaptive_sampling = False
bpy.context.view_layer.update()

# ---- added for rendering (the .blend has no active camera and no usable light): camera, sun
cam_auto = bpy.data.cameras.new('AutoCamera')
cam_auto.lens = 50.0
cam_auto.sensor_width = 36.0
cam_auto.clip_end = 1000.0
ob_auto_camera = bpy.data.objects.new('AutoCamera', cam_auto)
scene.collection.objects.link(ob_auto_camera)
ob_auto_camera.location = (1.78241, -2.1389, 1.97783)
ob_auto_camera.rotation_euler = (1.09748, -7.21219e-08, 0.694738)
scene.camera = ob_auto_camera
light_auto_sun = bpy.data.lights.new('AutoSun', 'SUN')
light_auto_sun.energy = 3.0
light_auto_sun.angle = 0.0523599
ob_auto_sun = bpy.data.objects.new('AutoSun', light_auto_sun)
scene.collection.objects.link(ob_auto_sun)
ob_auto_sun.rotation_euler = (0.872665, 0.174533, 0.523599)
bpy.context.view_layer.update()
